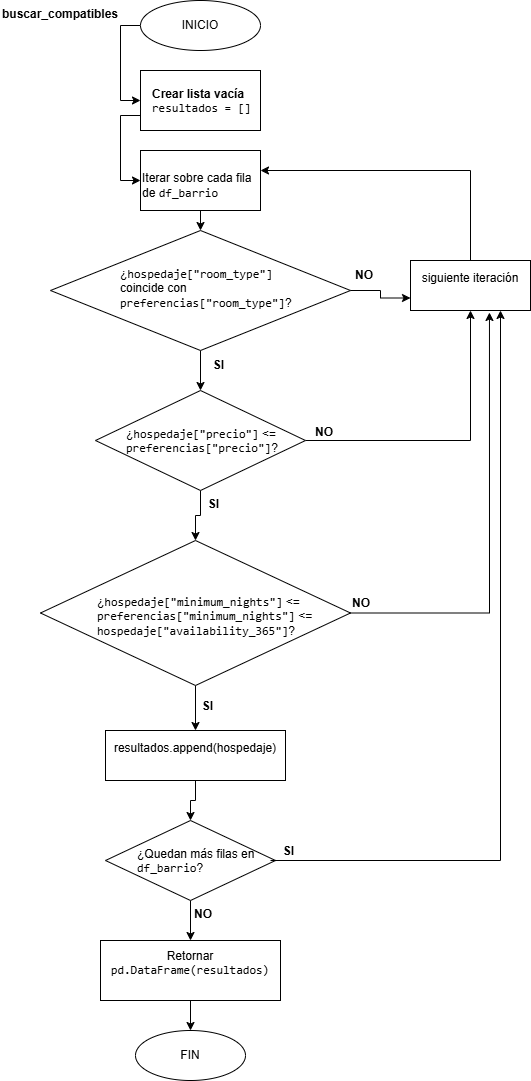

The diagram above was exported from draw.io. Its source (the exported page's mxGraphModel, read from the mxfile embedded in the PNG):
<mxGraphModel dx="860" dy="465" grid="0" gridSize="10" guides="1" tooltips="1" connect="1" arrows="1" fold="1" page="1" pageScale="1" pageWidth="827" pageHeight="1169" background="#ffffff" math="0" shadow="0">
  <root>
    <mxCell id="WIyWlLk6GJQsqaUBKTNV-0" />
    <mxCell id="WIyWlLk6GJQsqaUBKTNV-1" parent="WIyWlLk6GJQsqaUBKTNV-0" />
    <mxCell id="QhV8HUV4GLYUIpK7xmj4-20" edge="1" parent="WIyWlLk6GJQsqaUBKTNV-1" source="QhV8HUV4GLYUIpK7xmj4-0" style="edgeStyle=orthogonalEdgeStyle;rounded=0;orthogonalLoop=1;jettySize=auto;html=1;exitX=0;exitY=0.5;exitDx=0;exitDy=0;entryX=0;entryY=0.5;entryDx=0;entryDy=0;" target="QhV8HUV4GLYUIpK7xmj4-3">
      <mxGeometry relative="1" as="geometry" />
    </mxCell>
    <mxCell id="QhV8HUV4GLYUIpK7xmj4-0" parent="WIyWlLk6GJQsqaUBKTNV-1" style="ellipse;whiteSpace=wrap;html=1;" value="" vertex="1">
      <mxGeometry height="50" width="120" x="160" y="10" as="geometry" />
    </mxCell>
    <mxCell id="QhV8HUV4GLYUIpK7xmj4-1" parent="WIyWlLk6GJQsqaUBKTNV-1" style="text;html=1;whiteSpace=wrap;strokeColor=none;fillColor=none;align=center;verticalAlign=middle;rounded=0;" value="INICIO" vertex="1">
      <mxGeometry height="30" width="60" x="190" y="20" as="geometry" />
    </mxCell>
    <mxCell id="QhV8HUV4GLYUIpK7xmj4-2" parent="WIyWlLk6GJQsqaUBKTNV-1" style="text;whiteSpace=wrap;html=1;" value="&lt;b&gt;buscar_compatibles&lt;/b&gt;" vertex="1">
      <mxGeometry height="30" width="120" x="20" y="10" as="geometry" />
    </mxCell>
    <mxCell id="QhV8HUV4GLYUIpK7xmj4-21" edge="1" parent="WIyWlLk6GJQsqaUBKTNV-1" source="QhV8HUV4GLYUIpK7xmj4-3" style="edgeStyle=orthogonalEdgeStyle;rounded=0;orthogonalLoop=1;jettySize=auto;html=1;exitX=0;exitY=0.75;exitDx=0;exitDy=0;entryX=0;entryY=0.75;entryDx=0;entryDy=0;" target="QhV8HUV4GLYUIpK7xmj4-6">
      <mxGeometry relative="1" as="geometry" />
    </mxCell>
    <mxCell id="QhV8HUV4GLYUIpK7xmj4-3" parent="WIyWlLk6GJQsqaUBKTNV-1" style="whiteSpace=wrap;html=1;" value="" vertex="1">
      <mxGeometry height="60" width="120" x="160" y="80" as="geometry" />
    </mxCell>
    <mxCell id="QhV8HUV4GLYUIpK7xmj4-4" parent="WIyWlLk6GJQsqaUBKTNV-1" style="text;whiteSpace=wrap;html=1;" value="&lt;strong&gt;Crear lista vacía&lt;/strong&gt; &lt;code class=&quot;bg-text-200/5 border border-0.5 border-border-300 text-danger-000 whitespace-pre-wrap rounded-[0.4rem] px-1 py-px text-[0.9rem]&quot;&gt;resultados = []&lt;/code&gt;" vertex="1">
      <mxGeometry height="40" width="130" x="170" y="90" as="geometry" />
    </mxCell>
    <mxCell id="QhV8HUV4GLYUIpK7xmj4-5" parent="WIyWlLk6GJQsqaUBKTNV-1" style="whiteSpace=wrap;html=1;" value="" vertex="1">
      <mxGeometry height="60" width="120" x="160" y="160" as="geometry" />
    </mxCell>
    <mxCell id="QhV8HUV4GLYUIpK7xmj4-22" edge="1" parent="WIyWlLk6GJQsqaUBKTNV-1" source="QhV8HUV4GLYUIpK7xmj4-6" style="edgeStyle=orthogonalEdgeStyle;rounded=0;orthogonalLoop=1;jettySize=auto;html=1;exitX=0;exitY=1;exitDx=0;exitDy=0;" target="QhV8HUV4GLYUIpK7xmj4-8">
      <mxGeometry relative="1" as="geometry" />
    </mxCell>
    <mxCell id="QhV8HUV4GLYUIpK7xmj4-6" parent="WIyWlLk6GJQsqaUBKTNV-1" style="text;whiteSpace=wrap;html=1;" value="&#10;Iterar sobre cada fila de &lt;code class=&quot;bg-text-200/5 border border-0.5 border-border-300 text-danger-000 whitespace-pre-wrap rounded-[0.4rem] px-1 py-px text-[0.9rem]&quot;&gt;df_barrio&lt;/code&gt;&#10;&#10;" vertex="1">
      <mxGeometry height="40" width="120" x="160" y="160" as="geometry" />
    </mxCell>
    <mxCell id="QhV8HUV4GLYUIpK7xmj4-23" edge="1" parent="WIyWlLk6GJQsqaUBKTNV-1" source="QhV8HUV4GLYUIpK7xmj4-8" style="edgeStyle=orthogonalEdgeStyle;rounded=0;orthogonalLoop=1;jettySize=auto;html=1;exitX=0.5;exitY=1;exitDx=0;exitDy=0;entryX=0.5;entryY=0;entryDx=0;entryDy=0;" target="QhV8HUV4GLYUIpK7xmj4-13">
      <mxGeometry relative="1" as="geometry" />
    </mxCell>
    <mxCell id="QhV8HUV4GLYUIpK7xmj4-8" parent="WIyWlLk6GJQsqaUBKTNV-1" style="rhombus;whiteSpace=wrap;html=1;" value="" vertex="1">
      <mxGeometry height="120" width="300" x="70" y="240" as="geometry" />
    </mxCell>
    <mxCell id="QhV8HUV4GLYUIpK7xmj4-9" parent="WIyWlLk6GJQsqaUBKTNV-1" style="text;whiteSpace=wrap;html=1;" value="¿&lt;code class=&quot;bg-text-200/5 border border-0.5 border-border-300 text-danger-000 whitespace-pre-wrap rounded-[0.4rem] px-1 py-px text-[0.9rem]&quot;&gt;hospedaje[&quot;room_type&quot;]&lt;/code&gt; coincide con &lt;code class=&quot;bg-text-200/5 border border-0.5 border-border-300 text-danger-000 whitespace-pre-wrap rounded-[0.4rem] px-1 py-px text-[0.9rem]&quot;&gt;preferencias[&quot;room_type&quot;]&lt;/code&gt;?" vertex="1">
      <mxGeometry height="70" width="182.5" x="137.5" y="270" as="geometry" />
    </mxCell>
    <mxCell id="QhV8HUV4GLYUIpK7xmj4-27" edge="1" parent="WIyWlLk6GJQsqaUBKTNV-1" source="QhV8HUV4GLYUIpK7xmj4-13" style="edgeStyle=orthogonalEdgeStyle;rounded=0;orthogonalLoop=1;jettySize=auto;html=1;entryX=0.5;entryY=1;entryDx=0;entryDy=0;" target="QhV8HUV4GLYUIpK7xmj4-17">
      <mxGeometry relative="1" as="geometry" />
    </mxCell>
    <mxCell id="QhV8HUV4GLYUIpK7xmj4-30" edge="1" parent="WIyWlLk6GJQsqaUBKTNV-1" source="QhV8HUV4GLYUIpK7xmj4-13" style="edgeStyle=orthogonalEdgeStyle;rounded=0;orthogonalLoop=1;jettySize=auto;html=1;exitX=0.5;exitY=1;exitDx=0;exitDy=0;entryX=0.5;entryY=0;entryDx=0;entryDy=0;" target="QhV8HUV4GLYUIpK7xmj4-28">
      <mxGeometry relative="1" as="geometry" />
    </mxCell>
    <mxCell id="QhV8HUV4GLYUIpK7xmj4-13" parent="WIyWlLk6GJQsqaUBKTNV-1" style="rhombus;whiteSpace=wrap;html=1;" value="" vertex="1">
      <mxGeometry height="100" width="210" x="115" y="400" as="geometry" />
    </mxCell>
    <mxCell id="QhV8HUV4GLYUIpK7xmj4-15" parent="WIyWlLk6GJQsqaUBKTNV-1" style="text;whiteSpace=wrap;html=1;" value="¿&lt;code class=&quot;bg-text-200/5 border border-0.5 border-border-300 text-danger-000 whitespace-pre-wrap rounded-[0.4rem] px-1 py-px text-[0.9rem]&quot;&gt;hospedaje[&quot;precio&quot;]&lt;/code&gt; &amp;lt;= &lt;code class=&quot;bg-text-200/5 border border-0.5 border-border-300 text-danger-000 whitespace-pre-wrap rounded-[0.4rem] px-1 py-px text-[0.9rem]&quot;&gt;preferencias[&quot;precio&quot;]&lt;/code&gt;?" vertex="1">
      <mxGeometry height="40" width="170" x="143.75" y="430" as="geometry" />
    </mxCell>
    <mxCell id="QhV8HUV4GLYUIpK7xmj4-25" edge="1" parent="WIyWlLk6GJQsqaUBKTNV-1" source="QhV8HUV4GLYUIpK7xmj4-17" style="edgeStyle=orthogonalEdgeStyle;rounded=0;orthogonalLoop=1;jettySize=auto;html=1;exitX=0.5;exitY=0;exitDx=0;exitDy=0;entryX=1;entryY=0.5;entryDx=0;entryDy=0;" target="QhV8HUV4GLYUIpK7xmj4-6">
      <mxGeometry relative="1" as="geometry" />
    </mxCell>
    <mxCell id="QhV8HUV4GLYUIpK7xmj4-17" parent="WIyWlLk6GJQsqaUBKTNV-1" style="whiteSpace=wrap;html=1;" value="&#10; siguiente iteración&#10;&#10;" vertex="1">
      <mxGeometry height="50" width="120" x="430" y="270" as="geometry" />
    </mxCell>
    <mxCell id="QhV8HUV4GLYUIpK7xmj4-33" edge="1" parent="WIyWlLk6GJQsqaUBKTNV-1" source="QhV8HUV4GLYUIpK7xmj4-28" style="edgeStyle=orthogonalEdgeStyle;rounded=0;orthogonalLoop=1;jettySize=auto;html=1;" target="QhV8HUV4GLYUIpK7xmj4-32" value="">
      <mxGeometry relative="1" as="geometry" />
    </mxCell>
    <mxCell id="QhV8HUV4GLYUIpK7xmj4-28" parent="WIyWlLk6GJQsqaUBKTNV-1" style="rhombus;whiteSpace=wrap;html=1;" value="" vertex="1">
      <mxGeometry height="145" width="310" x="60" y="550" as="geometry" />
    </mxCell>
    <mxCell id="QhV8HUV4GLYUIpK7xmj4-29" parent="WIyWlLk6GJQsqaUBKTNV-1" style="text;whiteSpace=wrap;html=1;" value="¿&lt;code class=&quot;bg-text-200/5 border border-0.5 border-border-300 text-danger-000 whitespace-pre-wrap rounded-[0.4rem] px-1 py-px text-[0.9rem]&quot;&gt;hospedaje[&quot;minimum_nights&quot;]&lt;/code&gt; &amp;lt;= &lt;code class=&quot;bg-text-200/5 border border-0.5 border-border-300 text-danger-000 whitespace-pre-wrap rounded-[0.4rem] px-1 py-px text-[0.9rem]&quot;&gt;preferencias[&quot;minimum_nights&quot;]&lt;/code&gt; &amp;lt;= &lt;code class=&quot;bg-text-200/5 border border-0.5 border-border-300 text-danger-000 whitespace-pre-wrap rounded-[0.4rem] px-1 py-px text-[0.9rem]&quot;&gt;hospedaje[&quot;availability_365&quot;]&lt;/code&gt;?" vertex="1">
      <mxGeometry height="50" width="225" x="115" y="597.5" as="geometry" />
    </mxCell>
    <mxCell id="QhV8HUV4GLYUIpK7xmj4-31" edge="1" parent="WIyWlLk6GJQsqaUBKTNV-1" source="QhV8HUV4GLYUIpK7xmj4-28" style="edgeStyle=orthogonalEdgeStyle;rounded=0;orthogonalLoop=1;jettySize=auto;html=1;exitX=1;exitY=0.5;exitDx=0;exitDy=0;entryX=0.658;entryY=1.04;entryDx=0;entryDy=0;entryPerimeter=0;" target="QhV8HUV4GLYUIpK7xmj4-17">
      <mxGeometry relative="1" as="geometry" />
    </mxCell>
    <mxCell id="QhV8HUV4GLYUIpK7xmj4-39" edge="1" parent="WIyWlLk6GJQsqaUBKTNV-1" source="QhV8HUV4GLYUIpK7xmj4-32" style="edgeStyle=orthogonalEdgeStyle;rounded=0;orthogonalLoop=1;jettySize=auto;html=1;" target="QhV8HUV4GLYUIpK7xmj4-35" value="">
      <mxGeometry relative="1" as="geometry" />
    </mxCell>
    <UserObject label="&#10;resultados.append(hospedaje)&#10;&#10;" link="&#10;resultados.append(hospedaje)&#10;&#10;" id="QhV8HUV4GLYUIpK7xmj4-32">
      <mxCell parent="WIyWlLk6GJQsqaUBKTNV-1" style="whiteSpace=wrap;html=1;" vertex="1">
        <mxGeometry height="50" width="180" x="125" y="740" as="geometry" />
      </mxCell>
    </UserObject>
    <mxCell id="QhV8HUV4GLYUIpK7xmj4-43" edge="1" parent="WIyWlLk6GJQsqaUBKTNV-1" source="QhV8HUV4GLYUIpK7xmj4-35" style="edgeStyle=orthogonalEdgeStyle;rounded=0;orthogonalLoop=1;jettySize=auto;html=1;" target="QhV8HUV4GLYUIpK7xmj4-42" value="">
      <mxGeometry relative="1" as="geometry" />
    </mxCell>
    <mxCell id="QhV8HUV4GLYUIpK7xmj4-35" parent="WIyWlLk6GJQsqaUBKTNV-1" style="rhombus;whiteSpace=wrap;html=1;" value="" vertex="1">
      <mxGeometry height="80" width="170" x="125" y="830" as="geometry" />
    </mxCell>
    <mxCell id="QhV8HUV4GLYUIpK7xmj4-41" edge="1" parent="WIyWlLk6GJQsqaUBKTNV-1" source="QhV8HUV4GLYUIpK7xmj4-36" style="edgeStyle=orthogonalEdgeStyle;rounded=0;orthogonalLoop=1;jettySize=auto;html=1;entryX=0.75;entryY=1;entryDx=0;entryDy=0;" target="QhV8HUV4GLYUIpK7xmj4-17">
      <mxGeometry relative="1" as="geometry" />
    </mxCell>
    <mxCell id="QhV8HUV4GLYUIpK7xmj4-36" parent="WIyWlLk6GJQsqaUBKTNV-1" style="text;whiteSpace=wrap;html=1;" value="¿Quedan más filas en &lt;code class=&quot;bg-text-200/5 border border-0.5 border-border-300 text-danger-000 whitespace-pre-wrap rounded-[0.4rem] px-1 py-px text-[0.9rem]&quot;&gt;df_barrio&lt;/code&gt;?" vertex="1">
      <mxGeometry height="40" width="135" x="155" y="850" as="geometry" />
    </mxCell>
    <mxCell id="QhV8HUV4GLYUIpK7xmj4-47" edge="1" parent="WIyWlLk6GJQsqaUBKTNV-1" source="QhV8HUV4GLYUIpK7xmj4-42" style="edgeStyle=orthogonalEdgeStyle;rounded=0;orthogonalLoop=1;jettySize=auto;html=1;exitX=0.5;exitY=1;exitDx=0;exitDy=0;entryX=0.5;entryY=0;entryDx=0;entryDy=0;" target="QhV8HUV4GLYUIpK7xmj4-44">
      <mxGeometry relative="1" as="geometry" />
    </mxCell>
    <mxCell id="QhV8HUV4GLYUIpK7xmj4-42" parent="WIyWlLk6GJQsqaUBKTNV-1" style="whiteSpace=wrap;html=1;" value="&#10;Retornar &lt;code class=&quot;bg-text-200/5 border border-0.5 border-border-300 text-danger-000 whitespace-pre-wrap rounded-[0.4rem] px-1 py-px text-[0.9rem]&quot;&gt;pd.DataFrame(resultados)&lt;/code&gt;&#10;&#10;" vertex="1">
      <mxGeometry height="60" width="180" x="120" y="950" as="geometry" />
    </mxCell>
    <mxCell id="QhV8HUV4GLYUIpK7xmj4-44" parent="WIyWlLk6GJQsqaUBKTNV-1" style="ellipse;whiteSpace=wrap;html=1;" value="" vertex="1">
      <mxGeometry height="50" width="110" x="155" y="1040" as="geometry" />
    </mxCell>
    <mxCell id="QhV8HUV4GLYUIpK7xmj4-45" parent="WIyWlLk6GJQsqaUBKTNV-1" style="text;html=1;whiteSpace=wrap;strokeColor=none;fillColor=none;align=center;verticalAlign=middle;rounded=0;" value="FIN" vertex="1">
      <mxGeometry height="30" width="60" x="180" y="1050" as="geometry" />
    </mxCell>
    <mxCell id="QhV8HUV4GLYUIpK7xmj4-49" edge="1" parent="WIyWlLk6GJQsqaUBKTNV-1" source="QhV8HUV4GLYUIpK7xmj4-8" style="edgeStyle=orthogonalEdgeStyle;rounded=0;orthogonalLoop=1;jettySize=auto;html=1;exitX=1;exitY=0.5;exitDx=0;exitDy=0;entryX=0;entryY=0.75;entryDx=0;entryDy=0;" target="QhV8HUV4GLYUIpK7xmj4-17" value="">
      <mxGeometry relative="1" as="geometry">
        <mxPoint x="370" y="300" as="sourcePoint" />
        <mxPoint x="373.75" y="359" as="targetPoint" />
      </mxGeometry>
    </mxCell>
    <mxCell id="QhV8HUV4GLYUIpK7xmj4-50" parent="WIyWlLk6GJQsqaUBKTNV-1" style="text;html=1;whiteSpace=wrap;strokeColor=none;fillColor=none;align=center;verticalAlign=middle;rounded=0;" value="&lt;b&gt;NO&lt;/b&gt;" vertex="1">
      <mxGeometry height="30" width="60" x="313.75" y="427" as="geometry" />
    </mxCell>
    <mxCell id="QhV8HUV4GLYUIpK7xmj4-51" parent="WIyWlLk6GJQsqaUBKTNV-1" style="text;html=1;whiteSpace=wrap;strokeColor=none;fillColor=none;align=center;verticalAlign=middle;rounded=0;" value="&lt;b&gt;NO&lt;/b&gt;" vertex="1">
      <mxGeometry height="30" width="28" x="370" y="270" as="geometry" />
    </mxCell>
    <mxCell id="QhV8HUV4GLYUIpK7xmj4-52" parent="WIyWlLk6GJQsqaUBKTNV-1" style="text;html=1;whiteSpace=wrap;strokeColor=none;fillColor=none;align=center;verticalAlign=middle;rounded=0;" value="&lt;b&gt;NO&lt;/b&gt;" vertex="1">
      <mxGeometry height="30" width="38" x="362" y="597.5" as="geometry" />
    </mxCell>
    <mxCell id="QhV8HUV4GLYUIpK7xmj4-53" parent="WIyWlLk6GJQsqaUBKTNV-1" style="text;html=1;whiteSpace=wrap;strokeColor=none;fillColor=none;align=center;verticalAlign=middle;rounded=0;" value="&lt;b&gt;NO&lt;/b&gt;" vertex="1">
      <mxGeometry height="30" width="34" x="206" y="909" as="geometry" />
    </mxCell>
    <mxCell id="QhV8HUV4GLYUIpK7xmj4-54" parent="WIyWlLk6GJQsqaUBKTNV-1" style="text;html=1;whiteSpace=wrap;strokeColor=none;fillColor=none;align=center;verticalAlign=middle;rounded=0;" value="&lt;b&gt;SI&lt;/b&gt;" vertex="1">
      <mxGeometry height="17" width="33" x="292" y="852" as="geometry" />
    </mxCell>
    <mxCell id="QhV8HUV4GLYUIpK7xmj4-55" parent="WIyWlLk6GJQsqaUBKTNV-1" style="text;html=1;whiteSpace=wrap;strokeColor=none;fillColor=none;align=center;verticalAlign=middle;rounded=0;" value="&lt;b&gt;SI&lt;/b&gt;" vertex="1">
      <mxGeometry height="17" width="33" x="222" y="366" as="geometry" />
    </mxCell>
    <mxCell id="QhV8HUV4GLYUIpK7xmj4-56" parent="WIyWlLk6GJQsqaUBKTNV-1" style="text;html=1;whiteSpace=wrap;strokeColor=none;fillColor=none;align=center;verticalAlign=middle;rounded=0;" value="&lt;b&gt;SI&lt;/b&gt;" vertex="1">
      <mxGeometry height="17" width="33" x="217" y="505" as="geometry" />
    </mxCell>
    <mxCell id="QhV8HUV4GLYUIpK7xmj4-57" parent="WIyWlLk6GJQsqaUBKTNV-1" style="text;html=1;whiteSpace=wrap;strokeColor=none;fillColor=none;align=center;verticalAlign=middle;rounded=0;" value="&lt;b&gt;SI&lt;/b&gt;" vertex="1">
      <mxGeometry height="17" width="33" x="211" y="707" as="geometry" />
    </mxCell>
  </root>
</mxGraphModel>